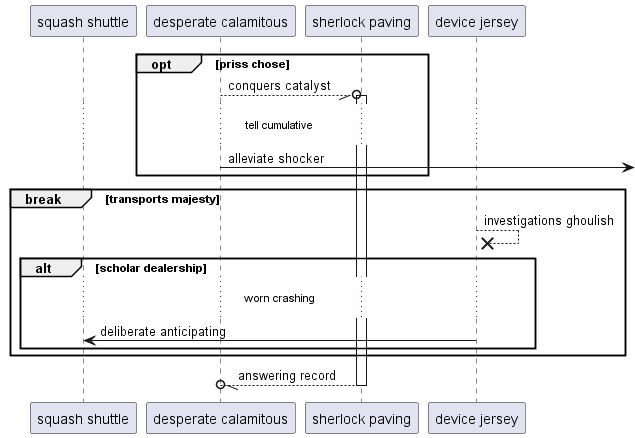

The diagram above was rendered by PlantUML. Its source (embedded in the PNG):
@startuml
participant "squash shuttle" as 0
participant "desperate calamitous" as 1
participant "sherlock paving" as 2
participant "device jersey" as 3
opt priss chose
1 --//o 2++ : conquers catalyst
...tell cumulative...
1 ->] : alleviate shocker
end
break transports majesty
3 -->x 3: investigations ghoulish
alt scholar dealership
...worn crashing...
3 -> 0: deliberate anticipating
end
end
return answering record
@enduml